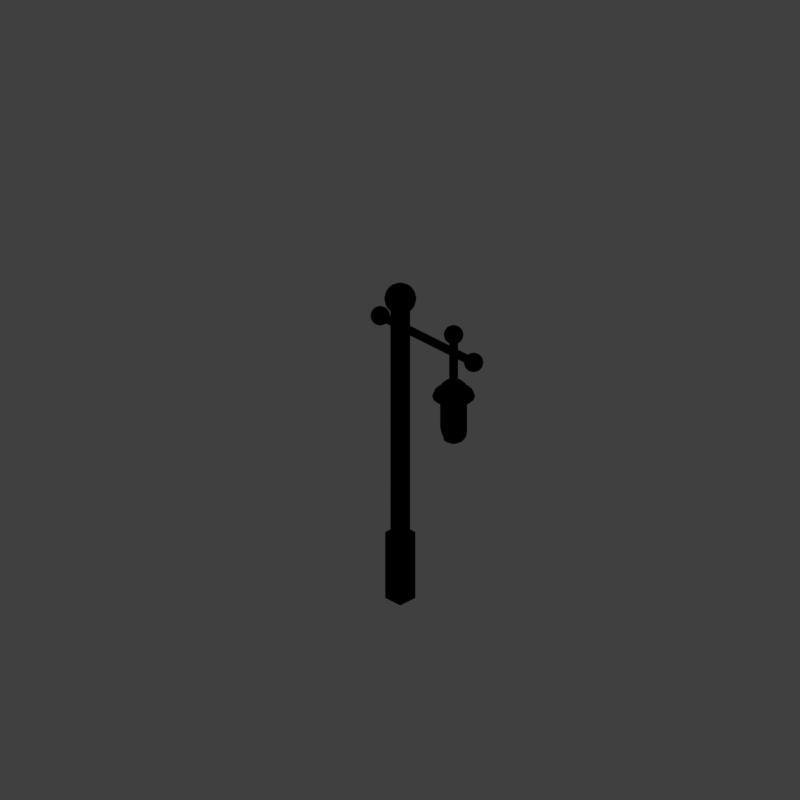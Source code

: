 # Source: LAMPPIR_V001.blend  (saved by Blender 2.79.0; exported with 4.5.12 LTS)
import bpy
from mathutils import Matrix  # noqa: F401  (used for matrix-valued properties, if any)

bpy.ops.wm.read_factory_settings(use_empty=True)
scene = bpy.context.scene
scene.name = 'Scene'

# ---- collections
col_collection_1 = bpy.data.collections.new('Collection 1'); scene.collection.children.link(col_collection_1)

# ---- materials (node trees are filled in below, after node groups)
mat_lamp = bpy.data.materials.new('lamp')
mat_lamp.alpha_threshold = 0.0
mat_lamp.use_transparent_shadow = False
mat_lamp.diffuse_color = (0.6226, 0.4518, 0.1178, 1.0)
mat_lamp.specular_color = (1.0, 0.9239, 0.5428)
mat_lamp.roughness = 0.5
mat_lamp.specular_intensity = 1.0
mat_material = bpy.data.materials.new('Material')
mat_material.alpha_threshold = 0.0
mat_material.use_transparent_shadow = False
mat_material.roughness = 0.5
mat_material.line_color = (0.0, 0.0, 0.0, 1.0)

# ---- material node trees

# ---- world
world_world = bpy.data.worlds.new('World'); scene.world = world_world
world_world.color = (0.05088, 0.05088, 0.05088)
world_world.use_sun_shadow = False
world_world.sun_shadow_jitter_overblur = 0.0
world_world.cycles.sampling_method = 'MANUAL'

# ---- cameras
cam_camera = bpy.data.cameras.new('Camera')
cam_camera.type = 'ORTHO'
cam_camera.sensor_fit = 'HORIZONTAL'
cam_camera.clip_start = 220.0
cam_camera.clip_end = 340.0
cam_camera.lens = 35.0
cam_camera.sensor_width = 1.0
cam_camera.sensor_height = 18.0
cam_camera.ortho_scale = 8.486
cam_camera.shift_x = -0.000345
cam_camera.shift_y = 0.25
cam_camera.dof.focus_distance = 0.0
cam_camera.dof.aperture_fstop = 128.0
cam_camera.dof.aperture_blades = 6

# ---- lights
light_lightdome = bpy.data.lights.new('LightDome', 'SUN')
light_lightdome.transmission_factor = 0.0
light_lightdome.angle = 0.1993
light_lightdome.energy = 0.3
light_lightdome.shadow_buffer_clip_start = 0.5
light_lightdome.shadow_soft_size = 0.1
light_lightdome.shadow_cascade_max_distance = 1000.0
light_fillerlight = bpy.data.lights.new('FillerLight', 'SUN')
light_fillerlight.transmission_factor = 0.0
light_fillerlight.angle = 0.9273
light_fillerlight.energy = 0.5
light_fillerlight.shadow_buffer_clip_start = 0.5
light_fillerlight.shadow_soft_size = 0.5
light_fillerlight.shadow_cascade_max_distance = 1000.0
light_mainlight = bpy.data.lights.new('MainLight', 'SUN')
light_mainlight.transmission_factor = 0.0
light_mainlight.angle = 0.9273
light_mainlight.energy = 1.3
light_mainlight.shadow_buffer_clip_start = 0.5
light_mainlight.shadow_soft_size = 0.5
light_mainlight.shadow_cascade_max_distance = 1000.0

# ---- meshes
me_sphere_003 = bpy.data.meshes.new('Sphere.003')
me_sphere_003.from_pydata([(-1.413, 0.08554, 3.4e-07), (-1.364, 0.1574, 3.5e-07), (-1.293, 0.2053, 3.618e-07), (-0.6561, 0.222, 2.529e-07), (-0.574, 0.2053, 2.395e-07), (-0.502, 0.1574, 2.248e-07), (-0.4538, 0.08554, 1.975e-07), (-1.43, 1.957e-07, 3.214e-07), (-1.413, 0.07903, 0.03274), (-1.364, 0.1454, 0.06022), (-1.293, 0.1896, 0.07855), (-0.6561, 0.2051, 0.08494), (-0.574, 0.1896, 0.07855), (-0.502, 0.1454, 0.06022), (-0.4538, 0.07903, 0.03274), (-1.413, 0.06049, 0.06049), (-1.364, 0.1113, 0.1113), (-1.413, 0.03274, 0.07903), (-1.364, 0.06022, 0.1454), (-1.413, 1.951e-07, 0.08554), (-1.364, 1.618e-07, 0.1574), (-1.293, 1.355e-07, 0.2053), (-0.6561, 1.304e-07, 0.222), (-0.574, 1.326e-07, 0.2053), (-0.502, 1.507e-07, 0.1574), (-0.4538, 1.585e-07, 0.08554), (-1.413, -0.03274, 0.07903), (-1.364, -0.06022, 0.1454), (-1.293, -0.07855, 0.1896), (-0.6561, -0.08494, 0.2051), (-0.574, -0.07855, 0.1896), (-0.502, -0.06022, 0.1454), (-0.4538, -0.03274, 0.07903), (-1.413, -0.06049, 0.06049), (-1.364, -0.1113, 0.1113), (-1.413, -0.07903, 0.03274), (-1.364, -0.1454, 0.06022), (-1.413, -0.08554, 2.978e-07), (-1.364, -0.1574, 2.648e-07), (-1.293, -0.2053, 2.513e-07), (-0.6561, -0.222, 1.28e-07), (-0.574, -0.2053, 1.247e-07), (-0.502, -0.1574, 1.203e-07), (-0.4538, -0.08554, 1.322e-07), (-1.413, -0.07903, -0.03274), (-1.364, -0.1454, -0.06022), (-1.293, -0.1896, -0.07855), (-0.6561, -0.2051, -0.08494), (-0.574, -0.1896, -0.07855), (-0.502, -0.1454, -0.06022), (-0.4538, -0.07903, -0.03274), (-1.413, -0.06049, -0.06049), (-1.364, -0.1113, -0.1113), (-1.413, -0.03274, -0.07903), (-1.364, -0.06022, -0.1454), (-1.413, 2.726e-07, -0.08554), (-1.364, 3.42e-07, -0.1574), (-1.293, 3.595e-07, -0.2053), (-0.6561, 3.851e-07, -0.222), (-0.574, 3.576e-07, -0.2053), (-0.502, 3.373e-07, -0.1574), (-0.4538, 2.835e-07, -0.08554), (-1.413, 0.03274, -0.07903), (-1.364, 0.06022, -0.1454), (-1.293, 0.07855, -0.1896), (-0.6561, 0.08494, -0.2051), (-0.574, 0.07855, -0.1896), (-0.502, 0.06022, -0.1454), (-0.4538, 0.03274, -0.07903), (-1.413, 0.06049, -0.06049), (-1.364, 0.1113, -0.1113), (-1.413, 0.07903, -0.03274), (-1.364, 0.1454, -0.06022), (-1.21, 0.222, 3.603e-07), (-1.21, 0.2051, 0.08494), (-1.21, 1.3e-07, 0.222), (-1.21, -0.08494, 0.2051), (-1.21, -0.222, 2.352e-07), (-1.21, -0.2051, -0.08494), (-1.21, 3.846e-07, -0.222), (-1.21, 0.08494, -0.2051)], [], [(6, 5, 13, 14), (4, 3, 11, 12), (2, 1, 9, 10), (0, 7, 8), (5, 4, 12, 13), (73, 2, 10, 74), (1, 0, 8, 9), (8, 7, 15), (9, 8, 15, 16), (16, 15, 17, 18), (15, 7, 17), (18, 17, 19, 20), (17, 7, 19), (25, 24, 31, 32), (23, 22, 29, 30), (21, 20, 27, 28), (19, 7, 26), (24, 23, 30, 31), (75, 21, 28, 76), (20, 19, 26, 27), (26, 7, 33), (27, 26, 33, 34), (34, 33, 35, 36), (33, 7, 35), (35, 7, 37), (36, 35, 37, 38), (41, 40, 47, 48), (39, 38, 45, 46), (37, 7, 44), (42, 41, 48, 49), (77, 39, 46, 78), (38, 37, 44, 45), (43, 42, 49, 50), (45, 44, 51, 52), (44, 7, 51), (52, 51, 53, 54), (51, 7, 53), (53, 7, 55), (54, 53, 55, 56), (57, 56, 63, 64), (55, 7, 62), (60, 59, 66, 67), (79, 57, 64, 80), (56, 55, 62, 63), (61, 60, 67, 68), (59, 58, 65, 66), (63, 62, 69, 70), (62, 7, 69), (70, 69, 71, 72), (69, 7, 71), (71, 7, 0), (72, 71, 0, 1), (58, 79, 80, 65), (40, 77, 78, 47), (22, 75, 76, 29), (3, 73, 74, 11)])
me_sphere_003.polygons.foreach_set('use_smooth', [True] * 56)
me_sphere_003.use_remesh_preserve_volume = False
me_sphere_003.use_remesh_preserve_attributes = False
me_sphere_003.use_mirror_vertex_groups = False
me_sphere_003.update()
me_sphere_002 = bpy.data.meshes.new('Sphere.002')
me_sphere_002.from_pydata([(-1.388, 0.07455, 3.468e-07), (-1.346, 0.1378, 3.565e-07), (-1.282, 0.18, 3.662e-07), (-0.6587, 0.1948, 2.568e-07), (-0.5842, 0.18, 2.447e-07), (-0.521, 0.1378, 2.302e-07), (-0.4787, 0.07455, 2.012e-07), (-0.4639, 2.181e-07, 1.818e-07), (-1.403, 1.975e-07, 3.275e-07), (-1.388, 0.06888, 0.02853), (-1.346, 0.1273, 0.05272), (-1.282, 0.1663, 0.06888), (-0.6587, 0.18, 0.07455), (-0.5842, 0.1663, 0.06888), (-0.521, 0.1273, 0.05272), (-0.4787, 0.06888, 0.02853), (-1.388, 0.05272, 0.05272), (-1.346, 0.09741, 0.09741), (-1.282, 0.1273, 0.1273), (-0.6587, 0.1378, 0.1378), (-0.5842, 0.1273, 0.1273), (-0.521, 0.09741, 0.09741), (-0.4787, 0.05272, 0.05272), (-1.388, 0.02853, 0.06888), (-1.346, 0.05272, 0.1273), (-1.282, 0.06888, 0.1663), (-0.6587, 0.07455, 0.18), (-0.5842, 0.06888, 0.1663), (-0.521, 0.05272, 0.1273), (-0.4787, 0.02853, 0.06888), (-1.388, 1.992e-07, 0.07455), (-1.346, 1.688e-07, 0.1378), (-1.282, 1.441e-07, 0.18), (-0.6587, 1.386e-07, 0.1948), (-0.5842, 1.416e-07, 0.18), (-0.521, 1.642e-07, 0.1378), (-0.4787, 1.786e-07, 0.07455), (-1.388, -0.02853, 0.06888), (-1.346, -0.05272, 0.1273), (-1.282, -0.06888, 0.1663), (-0.6587, -0.07455, 0.18), (-0.5842, -0.06888, 0.1663), (-0.521, -0.05272, 0.1273), (-0.4787, -0.02853, 0.06888), (-1.388, -0.05272, 0.05272), (-1.346, -0.09741, 0.09741), (-1.282, -0.1273, 0.1273), (-0.6587, -0.1378, 0.1378), (-0.5842, -0.1273, 0.1273), (-0.521, -0.09741, 0.09741), (-0.4787, -0.05272, 0.05272), (-1.388, -0.06888, 0.02853), (-1.346, -0.1273, 0.05272), (-1.282, -0.1663, 0.06888), (-0.6587, -0.18, 0.07455), (-0.5842, -0.1663, 0.06888), (-0.521, -0.1273, 0.05272), (-0.4787, -0.06888, 0.02853), (-1.388, -0.07455, 3.081e-07), (-1.346, -0.1378, 2.791e-07), (-1.282, -0.18, 2.646e-07), (-0.6587, -0.1948, 1.456e-07), (-0.5842, -0.18, 1.431e-07), (-0.521, -0.1378, 1.528e-07), (-0.4787, -0.07455, 1.625e-07), (-1.388, -0.06888, -0.02853), (-1.346, -0.1273, -0.05272), (-1.282, -0.1663, -0.06888), (-0.6587, -0.18, -0.07455), (-0.5842, -0.1663, -0.06888), (-0.521, -0.1273, -0.05272), (-0.4787, -0.06888, -0.02853), (-1.388, -0.05272, -0.05272), (-1.346, -0.09741, -0.09741), (-1.282, -0.1273, -0.1273), (-0.6587, -0.1378, -0.1378), (-0.5842, -0.1273, -0.1273), (-0.521, -0.09741, -0.09741), (-0.4787, -0.05272, -0.05272), (-1.388, -0.02853, -0.06888), (-1.346, -0.05272, -0.1273), (-1.282, -0.06888, -0.1663), (-0.6587, -0.07455, -0.18), (-0.5842, -0.06888, -0.1663), (-0.521, -0.05272, -0.1273), (-0.4787, -0.02853, -0.06888), (-1.388, 2.649e-07, -0.07455), (-1.346, 3.287e-07, -0.1378), (-1.282, 3.455e-07, -0.18), (-0.6587, 3.659e-07, -0.1948), (-0.5842, 3.43e-07, -0.18), (-0.521, 3.241e-07, -0.1378), (-0.4787, 2.764e-07, -0.07455), (-1.388, 0.02853, -0.06888), (-1.346, 0.05272, -0.1273), (-1.282, 0.06888, -0.1663), (-0.6587, 0.07455, -0.18), (-0.5842, 0.06888, -0.1663), (-0.521, 0.05272, -0.1273), (-0.4787, 0.02853, -0.06888), (-1.388, 0.05272, -0.05272), (-1.346, 0.09741, -0.09741), (-1.282, 0.1273, -0.1273), (-0.6587, 0.1378, -0.1378), (-0.5842, 0.1273, -0.1273), (-0.521, 0.09741, -0.09741), (-0.4787, 0.05272, -0.05272), (-1.388, 0.06888, -0.02853), (-1.346, 0.1273, -0.05272), (-1.282, 0.1663, -0.06888), (-0.6587, 0.18, -0.07455), (-0.5842, 0.1663, -0.06888), (-0.521, 0.1273, -0.05272), (-0.4787, 0.06888, -0.02853), (-1.208, 0.1948, 3.637e-07), (-1.208, 0.18, 0.07455), (-1.208, 0.1378, 0.1378), (-1.208, 0.07455, 0.18), (-1.208, 1.386e-07, 0.1948), (-1.208, -0.07455, 0.18), (-1.208, -0.1378, 0.1378), (-1.208, -0.18, 0.07455), (-1.208, -0.1948, 2.525e-07), (-1.208, -0.18, -0.07455), (-1.208, -0.1378, -0.1378), (-1.208, -0.07455, -0.18), (-1.208, 3.659e-07, -0.1948), (-1.208, 0.07455, -0.18), (-1.208, 0.1378, -0.1378), (-1.208, 0.18, -0.07455)], [], [(6, 5, 14, 15), (4, 3, 12, 13), (2, 1, 10, 11), (0, 8, 9), (7, 6, 15), (5, 4, 13, 14), (114, 2, 11, 115), (1, 0, 9, 10), (11, 10, 17, 18), (9, 8, 16), (7, 15, 22), (14, 13, 20, 21), (115, 11, 18, 116), (10, 9, 16, 17), (15, 14, 21, 22), (13, 12, 19, 20), (7, 22, 29), (21, 20, 27, 28), (116, 18, 25, 117), (17, 16, 23, 24), (22, 21, 28, 29), (20, 19, 26, 27), (18, 17, 24, 25), (16, 8, 23), (24, 23, 30, 31), (29, 28, 35, 36), (27, 26, 33, 34), (25, 24, 31, 32), (23, 8, 30), (7, 29, 36), (28, 27, 34, 35), (117, 25, 32, 118), (36, 35, 42, 43), (34, 33, 40, 41), (32, 31, 38, 39), (30, 8, 37), (7, 36, 43), (35, 34, 41, 42), (118, 32, 39, 119), (31, 30, 37, 38), (37, 8, 44), (7, 43, 50), (42, 41, 48, 49), (119, 39, 46, 120), (38, 37, 44, 45), (43, 42, 49, 50), (41, 40, 47, 48), (39, 38, 45, 46), (49, 48, 55, 56), (120, 46, 53, 121), (45, 44, 51, 52), (50, 49, 56, 57), (48, 47, 54, 55), (46, 45, 52, 53), (44, 8, 51), (7, 50, 57), (57, 56, 63, 64), (55, 54, 61, 62), (53, 52, 59, 60), (51, 8, 58), (7, 57, 64), (56, 55, 62, 63), (121, 53, 60, 122), (52, 51, 58, 59), (62, 61, 68, 69), (60, 59, 66, 67), (58, 8, 65), (7, 64, 71), (63, 62, 69, 70), (122, 60, 67, 123), (59, 58, 65, 66), (64, 63, 70, 71), (7, 71, 78), (70, 69, 76, 77), (123, 67, 74, 124), (66, 65, 72, 73), (71, 70, 77, 78), (69, 68, 75, 76), (67, 66, 73, 74), (65, 8, 72), (124, 74, 81, 125), (73, 72, 79, 80), (78, 77, 84, 85), (76, 75, 82, 83), (74, 73, 80, 81), (72, 8, 79), (7, 78, 85), (77, 76, 83, 84), (85, 84, 91, 92), (83, 82, 89, 90), (81, 80, 87, 88), (79, 8, 86), (7, 85, 92), (84, 83, 90, 91), (125, 81, 88, 126), (80, 79, 86, 87), (88, 87, 94, 95), (86, 8, 93), (7, 92, 99), (91, 90, 97, 98), (126, 88, 95, 127), (87, 86, 93, 94), (92, 91, 98, 99), (90, 89, 96, 97), (7, 99, 106), (98, 97, 104, 105), (127, 95, 102, 128), (94, 93, 100, 101), (99, 98, 105, 106), (97, 96, 103, 104), (95, 94, 101, 102), (93, 8, 100), (101, 100, 107, 108), (106, 105, 112, 113), (104, 103, 110, 111), (102, 101, 108, 109), (100, 8, 107), (7, 106, 113), (105, 104, 111, 112), (128, 102, 109, 129), (113, 112, 5, 6), (111, 110, 3, 4), (109, 108, 1, 2), (107, 8, 0), (7, 113, 6), (112, 111, 4, 5), (129, 109, 2, 114), (108, 107, 0, 1), (110, 129, 114, 3), (103, 128, 129, 110), (96, 127, 128, 103), (89, 126, 127, 96), (82, 125, 126, 89), (75, 124, 125, 82), (68, 123, 124, 75), (61, 122, 123, 68), (54, 121, 122, 61), (47, 120, 121, 54), (40, 119, 120, 47), (33, 118, 119, 40), (26, 117, 118, 33), (19, 116, 117, 26), (12, 115, 116, 19), (3, 114, 115, 12)])
me_sphere_002.polygons.foreach_set('use_smooth', [True] * 144)
me_sphere_002.materials.append(mat_lamp)
me_sphere_002.use_remesh_preserve_volume = False
me_sphere_002.use_remesh_preserve_attributes = False
me_sphere_002.use_mirror_vertex_groups = False
me_sphere_002.update()
me_sphere_001 = bpy.data.meshes.new('Sphere.001')
me_sphere_001.from_pydata([(0.4514, 0.0574, 0.1386), (0.4514, 0.1061, 0.1061), (0.4514, 0.1386, 0.0574), (0.4514, 0.15, 1.003e-07), (0.4514, 0.1386, -0.0574), (0.4514, 0.1061, -0.1061), (0.4514, 0.0574, -0.1386), (0.4514, 2.253e-07, -0.15), (0.4514, 2.044e-07, 0.15), (0.4734, 0.05303, 0.1386), (0.492, 0.09799, 0.1061), (0.5044, 0.128, 0.0574), (0.5088, 0.1386, 1.003e-07), (0.5044, 0.128, -0.0574), (0.492, 0.09799, -0.1061), (0.4734, 0.05303, -0.1386), (0.492, 0.04059, 0.1386), (0.5264, 0.075, 0.1061), (0.5494, 0.09799, 0.0574), (0.5575, 0.1061, 1.003e-07), (0.5494, 0.09799, -0.0574), (0.5264, 0.075, -0.1061), (0.492, 0.04059, -0.1386), (0.5044, 0.02197, 0.1386), (0.5494, 0.04059, 0.1061), (0.5794, 0.05303, 0.0574), (0.59, 0.0574, 1.003e-07), (0.5794, 0.05303, -0.0574), (0.5494, 0.04059, -0.1061), (0.5044, 0.02197, -0.1386), (0.5088, 2.223e-07, 0.1386), (0.5575, 2.133e-07, 0.1061), (0.59, 2.044e-07, 0.0574), (0.6014, 2.044e-07, 1.003e-07), (0.59, 2.044e-07, -0.0574), (0.5575, 2.133e-07, -0.1061), (0.5088, 2.111e-07, -0.1386), (0.5044, -0.02197, 0.1386), (0.5494, -0.04059, 0.1061), (0.5794, -0.05303, 0.0574), (0.59, -0.0574, 1.003e-07), (0.5794, -0.05303, -0.0574), (0.5494, -0.04059, -0.1061), (0.5044, -0.02197, -0.1386), (0.492, -0.04059, 0.1386), (0.5264, -0.075, 0.1061), (0.5494, -0.09799, 0.0574), (0.5575, -0.1061, 1.003e-07), (0.5494, -0.09799, -0.0574), (0.5264, -0.075, -0.1061), (0.492, -0.04059, -0.1386), (0.4734, -0.05303, 0.1386), (0.492, -0.09799, 0.1061), (0.5044, -0.128, 0.0574), (0.5088, -0.1386, 1.003e-07), (0.5044, -0.128, -0.0574), (0.492, -0.09799, -0.1061), (0.4734, -0.05303, -0.1386), (0.4514, -0.0574, 0.1386), (0.4514, -0.1061, 0.1061), (0.4514, -0.1386, 0.0574), (0.4514, -0.15, 1.003e-07), (0.4514, -0.1386, -0.0574), (0.4514, -0.1061, -0.1061), (0.4514, -0.0574, -0.1386), (0.4294, -0.05303, 0.1386), (0.4108, -0.09799, 0.1061), (0.3984, -0.128, 0.0574), (0.394, -0.1386, 1.003e-07), (0.3984, -0.128, -0.0574), (0.4108, -0.09799, -0.1061), (0.4294, -0.05303, -0.1386), (0.4108, -0.04059, 0.1386), (0.3764, -0.075, 0.1061), (0.3534, -0.09799, 0.0574), (0.3453, -0.1061, 1.003e-07), (0.3534, -0.09799, -0.0574), (0.3764, -0.075, -0.1061), (0.4108, -0.04059, -0.1386), (0.3984, -0.02197, 0.1386), (0.3534, -0.04059, 0.1061), (0.3234, -0.05303, 0.0574), (0.3128, -0.0574, 1.003e-07), (0.3234, -0.05303, -0.0574), (0.3534, -0.04059, -0.1061), (0.3984, -0.02197, -0.1386), (0.394, 2.401e-07, 0.1386), (0.3453, 2.759e-07, 0.1061), (0.3128, 2.804e-07, 0.0574), (0.3014, 2.938e-07, 1.003e-07), (0.3128, 2.804e-07, -0.0574), (0.3453, 2.759e-07, -0.1061), (0.394, 2.536e-07, -0.1386), (0.3984, 0.02197, 0.1386), (0.3534, 0.04059, 0.1061), (0.3234, 0.05303, 0.0574), (0.3128, 0.0574, 1.003e-07), (0.3234, 0.05303, -0.0574), (0.3534, 0.04059, -0.1061), (0.3984, 0.02197, -0.1386), (0.4108, 0.04059, 0.1386), (0.3764, 0.075, 0.1061), (0.3534, 0.09799, 0.0574), (0.3453, 0.1061, 1.003e-07), (0.3534, 0.09799, -0.0574), (0.3764, 0.075, -0.1061), (0.4108, 0.04059, -0.1386), (0.4294, 0.05303, 0.1386), (0.4108, 0.09799, 0.1061), (0.3984, 0.128, 0.0574), (0.394, 0.1386, 1.003e-07), (0.3984, 0.128, -0.0574), (0.4108, 0.09799, -0.1061), (0.4294, 0.05303, -0.1386), (-0.383, -0.048, -0.048), (-0.383, -0.048, 0.048), (-0.383, 0.048, -0.048), (-0.383, 0.048, 0.048), (0.4514, -0.048, -0.048), (0.4514, -0.048, 0.048), (0.4514, 0.048, -0.048), (0.4514, 0.048, 0.048), (-0.6229, 2.384e-07, 2.682e-07), (-0.4991, 0.2112, 2.159e-07), (-0.4417, 0.1951, 2.074e-07), (-0.393, 0.1493, 1.955e-07), (-0.3605, 0.08082, 1.666e-07), (-0.3491, 2.164e-07, 1.466e-07), (-0.4991, 0.1951, 0.08082), (-0.4417, 0.1803, 0.07467), (-0.393, 0.138, 0.05715), (-0.3605, 0.07467, 0.03093), (-0.4991, 0.1493, 0.1493), (-0.4417, 0.138, 0.138), (-0.393, 0.1056, 0.1056), (-0.3605, 0.05715, 0.05715), (-0.4991, 0.08082, 0.1951), (-0.4417, 0.07467, 0.1803), (-0.393, 0.05715, 0.138), (-0.3605, 0.03093, 0.07467), (-0.4991, 1.302e-07, 0.2112), (-0.4417, 1.335e-07, 0.1951), (-0.393, 1.58e-07, 0.1493), (-0.3605, 1.736e-07, 0.08082), (-0.6229, 0.3278, 2.135e-07), (-0.6229, 0.3028, 0.1254), (-0.4991, -0.08082, 0.1951), (-0.4417, -0.07466, 0.1803), (-0.393, -0.05715, 0.138), (-0.3605, -0.03093, 0.07467), (-0.6229, 0.2318, 0.2318), (-0.6229, 0.1254, 0.3028), (-0.6229, 7.05e-08, 0.3278), (-0.4991, -0.1493, 0.1493), (-0.4417, -0.138, 0.138), (-0.393, -0.1056, 0.1056), (-0.3605, -0.05715, 0.05715), (-0.6229, -0.1254, 0.3028), (-0.6229, -0.2318, 0.2318), (-0.6229, -0.3028, 0.1254), (-0.4991, -0.1951, 0.08082), (-0.4417, -0.1803, 0.07466), (-0.393, -0.138, 0.05715), (-0.3605, -0.07466, 0.03093), (-0.6229, -0.3278, 2.641e-08), (-0.6229, -0.3028, -0.1254), (-0.6229, -0.2318, -0.2318), (-0.4991, -0.2112, 9.535e-08), (-0.4417, -0.1951, 9.724e-08), (-0.393, -0.1493, 1.116e-07), (-0.3605, -0.08082, 1.247e-07), (-0.6229, -0.1254, -0.3028), (-0.6229, 4.529e-07, -0.3278), (-0.6229, 0.1254, -0.3028), (-0.4991, -0.1951, -0.08082), (-0.4417, -0.1803, -0.07466), (-0.393, -0.138, -0.05715), (-0.3605, -0.07466, -0.03093), (-0.6229, 0.2318, -0.2318), (-0.6229, 0.3028, -0.1254), (-0.5521, 0.2757, -0.1142), (-0.4991, -0.1493, -0.1493), (-0.4417, -0.138, -0.138), (-0.393, -0.1056, -0.1056), (-0.3605, -0.05715, -0.05715), (-0.5521, 0.211, -0.211), (-0.5521, 0.1142, -0.2757), (-0.5521, 4.337e-07, -0.2984), (-0.4991, -0.08082, -0.1951), (-0.4417, -0.07466, -0.1803), (-0.393, -0.05715, -0.138), (-0.3605, -0.03093, -0.07466), (-0.5521, -0.1142, -0.2757), (-0.5521, -0.211, -0.211), (-0.5521, -0.2757, -0.1142), (-0.4991, 3.766e-07, -0.2112), (-0.4417, 3.518e-07, -0.1951), (-0.393, 3.313e-07, -0.1493), (-0.3605, 2.795e-07, -0.08082), (-0.5521, -0.2984, 3.43e-08), (-0.5521, -0.2757, 0.1142), (-0.5521, -0.211, 0.211), (-0.4991, 0.08082, -0.1951), (-0.4417, 0.07467, -0.1803), (-0.393, 0.05715, -0.138), (-0.3605, 0.03093, -0.07466), (-0.5521, -0.1142, 0.2757), (-0.5521, 8.555e-08, 0.2984), (-0.5521, 0.1142, 0.2757), (-0.4991, 0.1493, -0.1493), (-0.4417, 0.138, -0.138), (-0.393, 0.1056, -0.1056), (-0.3605, 0.05715, -0.05715), (-0.5521, 0.211, 0.211), (-0.5521, 0.2757, 0.1142), (-0.5521, 0.2984, 2.046e-07), (-0.4991, 0.1951, -0.08082), (-0.4417, 0.1803, -0.07466), (-0.393, 0.138, -0.05715), (-0.3605, 0.07467, -0.03093)], [], [(6, 5, 14, 15), (4, 3, 12, 13), (2, 1, 10, 11), (0, 8, 9), (7, 6, 15), (5, 4, 13, 14), (3, 2, 11, 12), (1, 0, 9, 10), (11, 10, 17, 18), (9, 8, 16), (7, 15, 22), (14, 13, 20, 21), (12, 11, 18, 19), (10, 9, 16, 17), (15, 14, 21, 22), (13, 12, 19, 20), (7, 22, 29), (21, 20, 27, 28), (19, 18, 25, 26), (17, 16, 23, 24), (22, 21, 28, 29), (20, 19, 26, 27), (18, 17, 24, 25), (16, 8, 23), (24, 23, 30, 31), (29, 28, 35, 36), (27, 26, 33, 34), (25, 24, 31, 32), (23, 8, 30), (7, 29, 36), (28, 27, 34, 35), (26, 25, 32, 33), (36, 35, 42, 43), (34, 33, 40, 41), (32, 31, 38, 39), (30, 8, 37), (7, 36, 43), (35, 34, 41, 42), (33, 32, 39, 40), (31, 30, 37, 38), (37, 8, 44), (7, 43, 50), (42, 41, 48, 49), (40, 39, 46, 47), (38, 37, 44, 45), (43, 42, 49, 50), (41, 40, 47, 48), (39, 38, 45, 46), (49, 48, 55, 56), (47, 46, 53, 54), (45, 44, 51, 52), (50, 49, 56, 57), (48, 47, 54, 55), (46, 45, 52, 53), (44, 8, 51), (7, 50, 57), (57, 56, 63, 64), (55, 54, 61, 62), (53, 52, 59, 60), (51, 8, 58), (7, 57, 64), (56, 55, 62, 63), (54, 53, 60, 61), (52, 51, 58, 59), (62, 61, 68, 69), (60, 59, 66, 67), (58, 8, 65), (7, 64, 71), (63, 62, 69, 70), (61, 60, 67, 68), (59, 58, 65, 66), (64, 63, 70, 71), (7, 71, 78), (70, 69, 76, 77), (68, 67, 74, 75), (66, 65, 72, 73), (71, 70, 77, 78), (69, 68, 75, 76), (67, 66, 73, 74), (65, 8, 72), (75, 74, 81, 82), (73, 72, 79, 80), (78, 77, 84, 85), (76, 75, 82, 83), (74, 73, 80, 81), (72, 8, 79), (7, 78, 85), (77, 76, 83, 84), (85, 84, 91, 92), (83, 82, 89, 90), (81, 80, 87, 88), (79, 8, 86), (7, 85, 92), (84, 83, 90, 91), (82, 81, 88, 89), (80, 79, 86, 87), (88, 87, 94, 95), (86, 8, 93), (7, 92, 99), (91, 90, 97, 98), (89, 88, 95, 96), (87, 86, 93, 94), (92, 91, 98, 99), (90, 89, 96, 97), (7, 99, 106), (98, 97, 104, 105), (96, 95, 102, 103), (94, 93, 100, 101), (99, 98, 105, 106), (97, 96, 103, 104), (95, 94, 101, 102), (93, 8, 100), (101, 100, 107, 108), (106, 105, 112, 113), (104, 103, 110, 111), (102, 101, 108, 109), (100, 8, 107), (7, 106, 113), (105, 104, 111, 112), (103, 102, 109, 110), (113, 112, 5, 6), (111, 110, 3, 4), (109, 108, 1, 2), (107, 8, 0), (7, 113, 6), (112, 111, 4, 5), (110, 109, 2, 3), (108, 107, 0, 1), (116, 117, 121, 120), (120, 121, 119, 118), (118, 119, 115, 114), (116, 120, 118, 114), (121, 117, 115, 119), (126, 125, 130, 131), (124, 123, 128, 129), (150, 145, 122), (179, 178, 122), (127, 126, 131), (125, 124, 129, 130), (145, 144, 122), (178, 173, 122), (166, 165, 122), (127, 131, 135), (130, 129, 133, 134), (159, 158, 122), (131, 130, 134, 135), (129, 128, 132, 133), (127, 135, 139), (134, 133, 137, 138), (173, 172, 122), (135, 134, 138, 139), (133, 132, 136, 137), (165, 164, 122), (158, 157, 122), (164, 159, 122), (139, 138, 142, 143), (137, 136, 140, 141), (172, 171, 122), (157, 152, 122), (127, 139, 143), (138, 137, 141, 142), (143, 142, 148, 149), (141, 140, 146, 147), (171, 166, 122), (152, 151, 122), (127, 143, 149), (142, 141, 147, 148), (151, 150, 122), (144, 179, 122), (127, 149, 156), (148, 147, 154, 155), (187, 192, 171, 172), (149, 148, 155, 156), (147, 146, 153, 154), (208, 213, 150, 151), (155, 154, 161, 162), (215, 180, 179, 144), (156, 155, 162, 163), (154, 153, 160, 161), (206, 207, 152, 157), (194, 199, 164, 165), (127, 156, 163), (163, 162, 169, 170), (161, 160, 167, 168), (186, 187, 172, 173), (201, 206, 157, 158), (127, 163, 170), (162, 161, 168, 169), (193, 194, 165, 166), (168, 167, 174, 175), (185, 186, 173, 178), (200, 201, 158, 159), (127, 170, 177), (169, 168, 175, 176), (192, 193, 166, 171), (170, 169, 176, 177), (127, 177, 184), (176, 175, 182, 183), (214, 215, 144, 145), (177, 176, 183, 184), (175, 174, 181, 182), (180, 185, 178, 179), (207, 208, 151, 152), (213, 214, 145, 150), (184, 183, 190, 191), (182, 181, 188, 189), (199, 200, 159, 164), (181, 174, 194, 193), (127, 184, 191), (183, 182, 189, 190), (191, 190, 197, 198), (189, 188, 195, 196), (174, 167, 199, 194), (123, 216, 180, 215), (127, 191, 198), (190, 189, 196, 197), (140, 136, 208, 207), (136, 132, 213, 208), (202, 195, 187, 186), (127, 198, 205), (197, 196, 203, 204), (160, 153, 201, 200), (198, 197, 204, 205), (196, 195, 202, 203), (127, 205, 212), (204, 203, 210, 211), (195, 188, 192, 187), (205, 204, 211, 212), (203, 202, 209, 210), (167, 160, 200, 199), (188, 181, 193, 192), (132, 128, 214, 213), (212, 211, 218, 219), (210, 209, 216, 217), (146, 140, 207, 206), (128, 123, 215, 214), (127, 212, 219), (211, 210, 217, 218), (219, 218, 125, 126), (217, 216, 123, 124), (153, 146, 206, 201), (216, 209, 185, 180), (127, 219, 126), (218, 217, 124, 125), (209, 202, 186, 185)])
me_sphere_001.polygons.foreach_set('use_smooth', [True] * 245)
me_sphere_001.use_remesh_preserve_volume = False
me_sphere_001.use_remesh_preserve_attributes = False
me_sphere_001.use_mirror_vertex_groups = False
me_sphere_001.update()
me_sphere = bpy.data.meshes.new('Sphere')
me_sphere.from_pydata([(1.0, 0.0574, 0.1386), (1.0, 0.1061, 0.1061), (1.0, 0.1386, 0.0574), (1.0, 0.15, -6.557e-09), (1.0, 0.1386, -0.0574), (1.0, 0.1061, -0.1061), (1.0, 0.0574, -0.1386), (1.0, 2.253e-07, -0.15), (1.0, 2.044e-07, 0.15), (1.022, 0.05303, 0.1386), (1.041, 0.09799, 0.1061), (1.053, 0.128, 0.0574), (1.057, 0.1386, -6.557e-09), (1.053, 0.128, -0.0574), (1.041, 0.09799, -0.1061), (1.022, 0.05303, -0.1386), (1.041, 0.04059, 0.1386), (1.075, 0.075, 0.1061), (1.098, 0.09799, 0.0574), (1.106, 0.1061, -6.557e-09), (1.098, 0.09799, -0.0574), (1.075, 0.075, -0.1061), (1.041, 0.04059, -0.1386), (1.053, 0.02197, 0.1386), (1.098, 0.04059, 0.1061), (1.128, 0.05303, 0.0574), (1.139, 0.0574, -6.557e-09), (1.128, 0.05303, -0.0574), (1.098, 0.04059, -0.1061), (1.053, 0.02197, -0.1386), (1.057, 2.223e-07, 0.1386), (1.106, 2.133e-07, 0.1061), (1.139, 2.044e-07, 0.0574), (1.15, 2.044e-07, -6.557e-09), (1.139, 2.044e-07, -0.0574), (1.106, 2.133e-07, -0.1061), (1.057, 2.111e-07, -0.1386), (1.053, -0.02197, 0.1386), (1.098, -0.04059, 0.1061), (1.128, -0.05303, 0.0574), (1.139, -0.0574, -6.557e-09), (1.128, -0.05303, -0.0574), (1.098, -0.04059, -0.1061), (1.053, -0.02197, -0.1386), (1.041, -0.04059, 0.1386), (1.075, -0.075, 0.1061), (1.098, -0.09799, 0.0574), (1.106, -0.1061, -6.557e-09), (1.098, -0.09799, -0.0574), (1.075, -0.075, -0.1061), (1.041, -0.04059, -0.1386), (1.022, -0.05303, 0.1386), (1.041, -0.09799, 0.1061), (1.053, -0.128, 0.0574), (1.057, -0.1386, -6.557e-09), (1.053, -0.128, -0.0574), (1.041, -0.09799, -0.1061), (1.022, -0.05303, -0.1386), (1.0, -0.0574, 0.1386), (1.0, -0.1061, 0.1061), (1.0, -0.1386, 0.0574), (1.0, -0.15, -6.557e-09), (1.0, -0.1386, -0.0574), (1.0, -0.1061, -0.1061), (1.0, -0.0574, -0.1386), (0.978, -0.05303, 0.1386), (0.9594, -0.09799, 0.1061), (0.947, -0.128, 0.0574), (0.9426, -0.1386, -6.557e-09), (0.947, -0.128, -0.0574), (0.9594, -0.09799, -0.1061), (0.978, -0.05303, -0.1386), (0.9594, -0.04059, 0.1386), (0.925, -0.075, 0.1061), (0.902, -0.09799, 0.0574), (0.8939, -0.1061, -6.557e-09), (0.902, -0.09799, -0.0574), (0.925, -0.075, -0.1061), (0.9594, -0.04059, -0.1386), (0.947, -0.02197, 0.1386), (0.902, -0.04059, 0.1061), (0.872, -0.05303, 0.0574), (0.8614, -0.0574, -6.557e-09), (0.872, -0.05303, -0.0574), (0.902, -0.04059, -0.1061), (0.947, -0.02197, -0.1386), (0.9426, 2.401e-07, 0.1386), (0.8939, 2.759e-07, 0.1061), (0.8614, 2.804e-07, 0.0574), (0.85, 2.938e-07, -6.557e-09), (0.8614, 2.804e-07, -0.0574), (0.8939, 2.759e-07, -0.1061), (0.9426, 2.536e-07, -0.1386), (0.947, 0.02197, 0.1386), (0.902, 0.04059, 0.1061), (0.872, 0.05303, 0.0574), (0.8614, 0.0574, -6.557e-09), (0.872, 0.05303, -0.0574), (0.902, 0.04059, -0.1061), (0.947, 0.02197, -0.1386), (0.9594, 0.04059, 0.1386), (0.925, 0.075, 0.1061), (0.902, 0.09799, 0.0574), (0.8939, 0.1061, -6.557e-09), (0.902, 0.09799, -0.0574), (0.925, 0.075, -0.1061), (0.9594, 0.04059, -0.1386), (0.978, 0.05303, 0.1386), (0.9594, 0.09799, 0.1061), (0.947, 0.128, 0.0574), (0.9426, 0.1386, -6.557e-09), (0.947, 0.128, -0.0574), (0.9594, 0.09799, -0.1061), (0.978, 0.05303, -0.1386), (0.0, -0.048, -0.048), (0.0, -0.048, 0.048), (0.0, 0.048, -0.048), (0.0, 0.048, 0.048), (1.0, -0.048, -0.048), (1.0, -0.048, 0.048), (1.0, 0.048, -0.048), (1.0, 0.048, 0.048)], [], [(6, 5, 14, 15), (4, 3, 12, 13), (2, 1, 10, 11), (0, 8, 9), (7, 6, 15), (5, 4, 13, 14), (3, 2, 11, 12), (1, 0, 9, 10), (11, 10, 17, 18), (9, 8, 16), (7, 15, 22), (14, 13, 20, 21), (12, 11, 18, 19), (10, 9, 16, 17), (15, 14, 21, 22), (13, 12, 19, 20), (7, 22, 29), (21, 20, 27, 28), (19, 18, 25, 26), (17, 16, 23, 24), (22, 21, 28, 29), (20, 19, 26, 27), (18, 17, 24, 25), (16, 8, 23), (24, 23, 30, 31), (29, 28, 35, 36), (27, 26, 33, 34), (25, 24, 31, 32), (23, 8, 30), (7, 29, 36), (28, 27, 34, 35), (26, 25, 32, 33), (36, 35, 42, 43), (34, 33, 40, 41), (32, 31, 38, 39), (30, 8, 37), (7, 36, 43), (35, 34, 41, 42), (33, 32, 39, 40), (31, 30, 37, 38), (37, 8, 44), (7, 43, 50), (42, 41, 48, 49), (40, 39, 46, 47), (38, 37, 44, 45), (43, 42, 49, 50), (41, 40, 47, 48), (39, 38, 45, 46), (49, 48, 55, 56), (47, 46, 53, 54), (45, 44, 51, 52), (50, 49, 56, 57), (48, 47, 54, 55), (46, 45, 52, 53), (44, 8, 51), (7, 50, 57), (57, 56, 63, 64), (55, 54, 61, 62), (53, 52, 59, 60), (51, 8, 58), (7, 57, 64), (56, 55, 62, 63), (54, 53, 60, 61), (52, 51, 58, 59), (62, 61, 68, 69), (60, 59, 66, 67), (58, 8, 65), (7, 64, 71), (63, 62, 69, 70), (61, 60, 67, 68), (59, 58, 65, 66), (64, 63, 70, 71), (7, 71, 78), (70, 69, 76, 77), (68, 67, 74, 75), (66, 65, 72, 73), (71, 70, 77, 78), (69, 68, 75, 76), (67, 66, 73, 74), (65, 8, 72), (75, 74, 81, 82), (73, 72, 79, 80), (78, 77, 84, 85), (76, 75, 82, 83), (74, 73, 80, 81), (72, 8, 79), (7, 78, 85), (77, 76, 83, 84), (85, 84, 91, 92), (83, 82, 89, 90), (81, 80, 87, 88), (79, 8, 86), (7, 85, 92), (84, 83, 90, 91), (82, 81, 88, 89), (80, 79, 86, 87), (88, 87, 94, 95), (86, 8, 93), (7, 92, 99), (91, 90, 97, 98), (89, 88, 95, 96), (87, 86, 93, 94), (92, 91, 98, 99), (90, 89, 96, 97), (7, 99, 106), (98, 97, 104, 105), (96, 95, 102, 103), (94, 93, 100, 101), (99, 98, 105, 106), (97, 96, 103, 104), (95, 94, 101, 102), (93, 8, 100), (101, 100, 107, 108), (106, 105, 112, 113), (104, 103, 110, 111), (102, 101, 108, 109), (100, 8, 107), (7, 106, 113), (105, 104, 111, 112), (103, 102, 109, 110), (113, 112, 5, 6), (111, 110, 3, 4), (109, 108, 1, 2), (107, 8, 0), (7, 113, 6), (112, 111, 4, 5), (110, 109, 2, 3), (108, 107, 0, 1), (116, 117, 121, 120), (120, 121, 119, 118), (118, 119, 115, 114), (116, 120, 118, 114), (121, 117, 115, 119)])
me_sphere.polygons.foreach_set('use_smooth', [True] * 133)
me_sphere.use_remesh_preserve_volume = False
me_sphere.use_remesh_preserve_attributes = False
me_sphere.use_mirror_vertex_groups = False
me_sphere.update()
me_cube = bpy.data.meshes.new('Cube')
me_cube.from_pydata([(0.07403, 0.07403, 0.0), (0.07403, -0.07403, 0.0), (-0.07403, -0.07403, 0.0), (-0.07403, 0.07403, 0.0), (0.07403, 0.07403, 3.61), (0.07403, -0.07403, 3.61), (-0.07403, -0.07403, 3.61), (-0.07403, 0.07403, 3.61), (0.07403, 0.07403, 0.8095), (0.07403, -0.07403, 0.8095), (-0.07403, -0.07403, 0.8095), (-0.07403, 0.07403, 0.8095), (0.1134, 0.1134, 0.0), (0.1134, -0.1134, 0.0), (-0.1134, 0.1134, 0.0), (-0.1134, -0.1134, 0.0), (0.1134, 0.1134, 0.8095), (0.1134, -0.1134, 0.8095), (-0.1134, -0.1134, 0.8095), (-0.1134, 0.1134, 0.8095), (4.938e-08, 0.06566, 3.826), (4.938e-08, 0.1213, 3.789), (4.938e-08, 0.1585, 3.733), (4.938e-08, 0.1716, 3.667), (4.938e-08, 0.1585, 3.602), (4.938e-08, 0.1213, 3.546), (4.938e-08, 0.06566, 3.509), (4.938e-08, 2.234e-07, 3.496), (3.946e-08, 1.995e-07, 3.839), (0.02513, 0.06066, 3.826), (0.04643, 0.1121, 3.789), (0.06066, 0.1465, 3.733), (0.06566, 0.1585, 3.667), (0.06066, 0.1465, 3.602), (0.04643, 0.1121, 3.546), (0.02513, 0.06066, 3.509), (0.04643, 0.04643, 3.826), (0.08579, 0.08579, 3.789), (0.1121, 0.1121, 3.733), (0.1213, 0.1213, 3.667), (0.1121, 0.1121, 3.602), (0.08579, 0.08579, 3.546), (0.04643, 0.04643, 3.509), (0.06066, 0.02513, 3.826), (0.1121, 0.04643, 3.789), (0.1464, 0.06066, 3.733), (0.1585, 0.06566, 3.667), (0.1464, 0.06066, 3.602), (0.1121, 0.04643, 3.546), (0.06066, 0.02513, 3.509), (0.06566, 2.199e-07, 3.826), (0.1213, 2.097e-07, 3.789), (0.1585, 1.995e-07, 3.733), (0.1716, 1.995e-07, 3.667), (0.1585, 1.995e-07, 3.602), (0.1213, 2.097e-07, 3.546), (0.06566, 2.072e-07, 3.509), (0.06066, -0.02513, 3.826), (0.1121, -0.04643, 3.789), (0.1464, -0.06066, 3.733), (0.1585, -0.06566, 3.667), (0.1464, -0.06066, 3.602), (0.1121, -0.04643, 3.546), (0.06066, -0.02513, 3.509), (0.04643, -0.04643, 3.826), (0.08579, -0.08579, 3.789), (0.1121, -0.1121, 3.733), (0.1213, -0.1213, 3.667), (0.1121, -0.1121, 3.602), (0.08579, -0.08579, 3.546), (0.04643, -0.04643, 3.509), (0.02513, -0.06066, 3.826), (0.04643, -0.1121, 3.789), (0.06066, -0.1464, 3.733), (0.06566, -0.1585, 3.667), (0.06066, -0.1464, 3.602), (0.04643, -0.1121, 3.546), (0.02513, -0.06066, 3.509), (3.691e-08, -0.06566, 3.826), (3.67e-09, -0.1213, 3.789), (-1.444e-09, -0.1585, 3.733), (-6.557e-09, -0.1716, 3.667), (-1.444e-09, -0.1585, 3.602), (3.67e-09, -0.1213, 3.546), (2.157e-08, -0.06566, 3.509), (-0.02513, -0.06066, 3.826), (-0.04643, -0.1121, 3.789), (-0.06066, -0.1464, 3.733), (-0.06566, -0.1585, 3.667), (-0.06066, -0.1464, 3.602), (-0.04643, -0.1121, 3.546), (-0.02513, -0.06066, 3.509), (-0.04643, -0.04643, 3.826), (-0.08579, -0.08579, 3.789), (-0.1121, -0.1121, 3.733), (-0.1213, -0.1213, 3.667), (-0.1121, -0.1121, 3.602), (-0.08579, -0.08579, 3.546), (-0.04643, -0.04643, 3.509), (-0.06066, -0.02513, 3.826), (-0.1121, -0.04643, 3.789), (-0.1464, -0.06066, 3.733), (-0.1585, -0.06566, 3.667), (-0.1464, -0.06066, 3.602), (-0.1121, -0.04643, 3.546), (-0.06066, -0.02513, 3.509), (-0.06566, 2.404e-07, 3.826), (-0.1213, 2.813e-07, 3.789), (-0.1585, 2.864e-07, 3.733), (-0.1716, 3.018e-07, 3.667), (-0.1585, 2.864e-07, 3.602), (-0.1213, 2.813e-07, 3.546), (-0.06566, 2.557e-07, 3.509), (-0.06066, 0.02513, 3.826), (-0.1121, 0.04643, 3.789), (-0.1464, 0.06066, 3.733), (-0.1585, 0.06566, 3.667), (-0.1464, 0.06066, 3.602), (-0.1121, 0.04643, 3.546), (-0.06066, 0.02513, 3.509), (-0.04643, 0.04643, 3.826), (-0.08579, 0.08579, 3.789), (-0.1121, 0.1121, 3.733), (-0.1213, 0.1213, 3.667), (-0.1121, 0.1121, 3.602), (-0.08579, 0.08579, 3.546), (-0.04643, 0.04643, 3.509), (-0.02513, 0.06066, 3.826), (-0.04643, 0.1121, 3.789), (-0.06066, 0.1465, 3.733), (-0.06566, 0.1585, 3.667), (-0.06066, 0.1465, 3.602), (-0.04643, 0.1121, 3.546), (-0.02513, 0.06066, 3.509)], [], [(0, 1, 2, 3), (4, 7, 6, 5), (8, 4, 5, 9), (9, 5, 6, 10), (10, 6, 7, 11), (9, 10, 18, 17), (4, 8, 11, 7), (1, 0, 12, 13), (10, 11, 19, 18), (8, 9, 17, 16), (16, 12, 14, 19), (15, 18, 19, 14), (13, 17, 18, 15), (12, 16, 17, 13), (11, 8, 16, 19), (3, 2, 15, 14), (2, 1, 13, 15), (0, 3, 14, 12), (27, 26, 35), (25, 24, 33, 34), (23, 22, 31, 32), (21, 20, 29, 30), (26, 25, 34, 35), (24, 23, 32, 33), (22, 21, 30, 31), (20, 28, 29), (35, 34, 41, 42), (33, 32, 39, 40), (31, 30, 37, 38), (29, 28, 36), (27, 35, 42), (34, 33, 40, 41), (32, 31, 38, 39), (30, 29, 36, 37), (40, 39, 46, 47), (38, 37, 44, 45), (36, 28, 43), (27, 42, 49), (41, 40, 47, 48), (39, 38, 45, 46), (37, 36, 43, 44), (42, 41, 48, 49), (27, 49, 56), (48, 47, 54, 55), (46, 45, 52, 53), (44, 43, 50, 51), (49, 48, 55, 56), (47, 46, 53, 54), (45, 44, 51, 52), (43, 28, 50), (53, 52, 59, 60), (51, 50, 57, 58), (56, 55, 62, 63), (54, 53, 60, 61), (52, 51, 58, 59), (50, 28, 57), (27, 56, 63), (55, 54, 61, 62), (63, 62, 69, 70), (61, 60, 67, 68), (59, 58, 65, 66), (57, 28, 64), (27, 63, 70), (62, 61, 68, 69), (60, 59, 66, 67), (58, 57, 64, 65), (66, 65, 72, 73), (64, 28, 71), (27, 70, 77), (69, 68, 75, 76), (67, 66, 73, 74), (65, 64, 71, 72), (70, 69, 76, 77), (68, 67, 74, 75), (27, 77, 84), (76, 75, 82, 83), (74, 73, 80, 81), (72, 71, 78, 79), (77, 76, 83, 84), (75, 74, 81, 82), (73, 72, 79, 80), (71, 28, 78), (79, 78, 85, 86), (84, 83, 90, 91), (82, 81, 88, 89), (80, 79, 86, 87), (78, 28, 85), (27, 84, 91), (83, 82, 89, 90), (81, 80, 87, 88), (91, 90, 97, 98), (89, 88, 95, 96), (87, 86, 93, 94), (85, 28, 92), (27, 91, 98), (90, 89, 96, 97), (88, 87, 94, 95), (86, 85, 92, 93), (92, 28, 99), (27, 98, 105), (97, 96, 103, 104), (95, 94, 101, 102), (93, 92, 99, 100), (98, 97, 104, 105), (96, 95, 102, 103), (94, 93, 100, 101), (104, 103, 110, 111), (102, 101, 108, 109), (100, 99, 106, 107), (105, 104, 111, 112), (103, 102, 109, 110), (101, 100, 107, 108), (99, 28, 106), (27, 105, 112), (112, 111, 118, 119), (110, 109, 116, 117), (108, 107, 114, 115), (106, 28, 113), (27, 112, 119), (111, 110, 117, 118), (109, 108, 115, 116), (107, 106, 113, 114), (117, 116, 123, 124), (115, 114, 121, 122), (113, 28, 120), (27, 119, 126), (118, 117, 124, 125), (116, 115, 122, 123), (114, 113, 120, 121), (119, 118, 125, 126), (27, 126, 133), (125, 124, 131, 132), (123, 122, 129, 130), (121, 120, 127, 128), (126, 125, 132, 133), (124, 123, 130, 131), (122, 121, 128, 129), (120, 28, 127), (130, 129, 22, 23), (128, 127, 20, 21), (133, 132, 25, 26), (131, 130, 23, 24), (129, 128, 21, 22), (127, 28, 20), (27, 133, 26), (132, 131, 24, 25)])
me_cube.polygons.foreach_set('use_smooth', [True] * 146)
me_cube.materials.append(mat_material)
me_cube.use_remesh_preserve_volume = False
me_cube.use_remesh_preserve_attributes = False
me_cube.use_mirror_vertex_groups = False
me_cube.update()
me_cube_001 = bpy.data.meshes.new('Cube.001')
me_cube_001.from_pydata([(-2.0, -2.0, 0.0), (-2.0, -2.0, 1.633), (-2.0, 2.0, 0.0), (-2.0, 2.0, 1.633), (2.0, -2.0, 0.0), (2.0, -2.0, 1.633), (2.0, 2.0, 0.0), (2.0, 2.0, 1.633)], [], [(0, 1, 3, 2), (2, 3, 7, 6), (6, 7, 5, 4), (4, 5, 1, 0), (2, 6, 4, 0), (7, 3, 1, 5)])
me_cube_001.use_remesh_preserve_volume = False
me_cube_001.use_remesh_preserve_attributes = False
me_cube_001.use_mirror_vertex_groups = False
me_cube_001.update()

# ---- objects
ob_sphere_003 = bpy.data.objects.new('Sphere.003', me_sphere_003)
ob_sphere_002 = bpy.data.objects.new('Sphere.002', me_sphere_002)
ob_sphere_001 = bpy.data.objects.new('Sphere.001', me_sphere_001)
ob_sphere = bpy.data.objects.new('Sphere', me_sphere)
ob_rig = bpy.data.objects.new('Rig', None)
ob_verticaljoint = bpy.data.objects.new('VerticalJoint', None)
ob_lightdome = bpy.data.objects.new('LightDome', light_lightdome)
ob_fillerlight = bpy.data.objects.new('FillerLight', light_fillerlight)
ob_mainlight = bpy.data.objects.new('Mainlight', light_mainlight)
ob_camera = bpy.data.objects.new('Camera', cam_camera)
ob_cube = bpy.data.objects.new('Cube', me_cube)
ob_cube_001 = bpy.data.objects.new('Cube.001', me_cube_001)

# ---- transforms, parenting, visibility, modifiers, constraints
ob_sphere_003.location = (-5.96e-08, -0.8, 3.236)
ob_sphere_003.rotation_euler = (4.712, -1.571, 0.0)
ob_sphere_003.scale = (0.7, 0.7, 0.7)
ob_sphere_003.lineart.crease_threshold = 0.0
ob_sphere_002.location = (-5.96e-08, -0.8, 3.236)
ob_sphere_002.rotation_euler = (4.712, -1.571, 0.0)
ob_sphere_002.scale = (0.7, 0.7, 0.7)
ob_sphere_002.lineart.crease_threshold = 0.0
ob_sphere_001.location = (-5.96e-08, -0.8, 3.236)
ob_sphere_001.rotation_euler = (4.712, -1.571, 0.0)
ob_sphere_001.scale = (0.7, 0.7, 0.7)
ob_sphere_001.lineart.crease_threshold = 0.0
ob_sphere.location = (-2.98e-08, -0.4, 3.335)
ob_sphere.rotation_euler = (0.0, -0.0, 1.571)
ob_sphere.scale = (0.7, 0.7, 0.7)
ob_sphere.lineart.crease_threshold = 0.0
_m = ob_sphere.modifiers.new('Mirror', 'MIRROR')
_m.use_clip = True
ob_rig.location = (0.0, 0.0, 0.0)
ob_rig.rotation_mode = 'YXZ'
ob_rig.rotation_euler = (0.0, 0.0, -0.7854)
ob_rig.empty_image_offset = (0.0, 0.0)
ob_rig.hide_select = True
ob_rig.lineart.crease_threshold = 0.0
ob_verticaljoint.parent = ob_rig
ob_verticaljoint.location = (0.0, 0.0, 0.0)
ob_verticaljoint.empty_image_offset = (0.0, 0.0)
ob_verticaljoint.hide_select = True
ob_verticaljoint.lineart.crease_threshold = 0.0
ob_lightdome.parent = ob_verticaljoint
ob_lightdome.location = (0.0, 0.0, 0.0)
ob_lightdome.hide_viewport = True
ob_lightdome.hide_select = True
ob_lightdome.lineart.crease_threshold = 0.0
ob_fillerlight.parent = ob_verticaljoint
ob_fillerlight.location = (0.0, 0.0, 0.0)
ob_fillerlight.rotation_euler = (0.0, -1.265, 2.007)
ob_fillerlight.hide_viewport = True
ob_fillerlight.hide_select = True
ob_fillerlight.lineart.crease_threshold = 0.0
ob_mainlight.parent = ob_verticaljoint
ob_mainlight.location = (0.0, 0.0, 0.0)
ob_mainlight.rotation_euler = (1.178, 0.0, 1.571)
ob_mainlight.hide_viewport = True
ob_mainlight.hide_select = True
ob_mainlight.lineart.crease_threshold = 0.0
ob_camera.parent = ob_verticaljoint
ob_camera.location = (0.0, -241.9, 139.7)
ob_camera.rotation_euler = (1.047, 0.0, 0.0)
ob_camera.hide_select = True
ob_camera.lineart.crease_threshold = 0.0
ob_cube.location = (0.0, 0.0, 0.0)
ob_cube.rotation_euler = (0.0, -0.0, 1.571)
ob_cube.lock_rotations_4d = False
ob_cube.empty_display_type = 'ARROWS'
ob_cube.lineart.crease_threshold = 0.0
ob_cube_001.location = (0.0, 0.0, 0.0)
ob_cube_001.scale = (1.0, 1.0, 0.5)
ob_cube_001.hide_render = True
ob_cube_001.display_type = 'WIRE'
ob_cube_001.lineart.crease_threshold = 0.0
_m = ob_cube_001.modifiers.new('Array', 'ARRAY')
_m.count = 5
_m.constant_offset_displace = (0.0, 0.0, 0.0)
_m.relative_offset_displace = (0.0, 0.0, 1.0)

# ---- collection membership
col_collection_1.objects.link(ob_sphere_003)
col_collection_1.objects.link(ob_sphere_002)
col_collection_1.objects.link(ob_sphere_001)
col_collection_1.objects.link(ob_sphere)
col_collection_1.objects.link(ob_rig)
col_collection_1.objects.link(ob_verticaljoint)
col_collection_1.objects.link(ob_lightdome)
col_collection_1.objects.link(ob_fillerlight)
col_collection_1.objects.link(ob_mainlight)
col_collection_1.objects.link(ob_camera)
col_collection_1.objects.link(ob_cube)
col_collection_1.objects.link(ob_cube_001)
def _layer_coll(name, lc=None):
    lc = lc or bpy.context.view_layer.layer_collection
    for c in lc.children:
        if c.name == name: return c
        r = _layer_coll(name, c)
        if r: return r
_layer_coll('Collection 1').holdout = True

# ---- scene / render settings (as saved in the file)
scene.camera = ob_camera
scene.frame_start = 1; scene.frame_end = 250; scene.frame_set(0)
scene.render.engine = 'BLENDER_EEVEE_NEXT'
scene.render.image_settings.compression = 0
scene.render.resolution_x = 96
scene.render.resolution_y = 96
scene.render.dither_intensity = 0.0
scene.render.film_transparent = True
scene.cycles.use_denoising = False
scene.cycles.samples = 128
scene.cycles.sampling_pattern = 'TABULATED_SOBOL'
scene.cycles.use_adaptive_sampling = False
scene.cycles.use_light_tree = False
scene.cycles.blur_glossy = 0.0
scene.cycles.sample_clamp_indirect = 0.0
scene.view_settings.view_transform = 'Standard'
bpy.context.view_layer.update()
